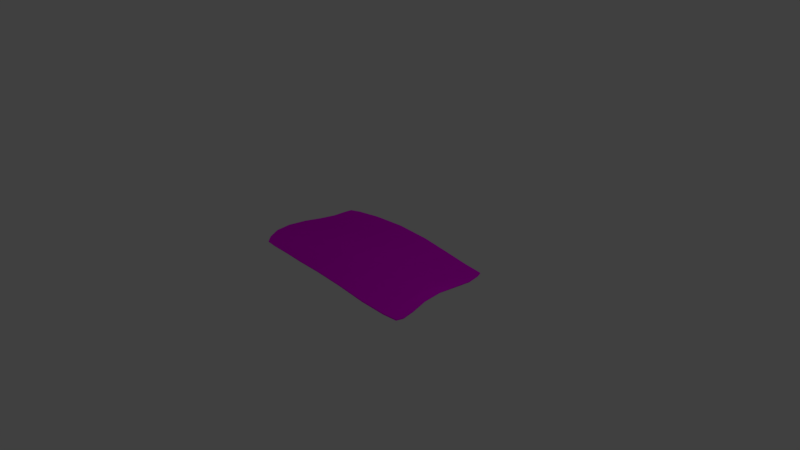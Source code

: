 # Source: photo-mag.blend  (saved by Blender 2.77.0; exported with 4.5.12 LTS)
import bpy
from mathutils import Matrix  # noqa: F401  (used for matrix-valued properties, if any)

bpy.ops.wm.read_factory_settings(use_empty=True)
scene = bpy.context.scene
scene.name = 'Scene'

# ---- collections
col_collection_1 = bpy.data.collections.new('Collection 1'); scene.collection.children.link(col_collection_1)

# ---- images (referenced by path relative to the original .blend; pixels are not part of the script)
import os
ASSET_DIR = os.environ.get("B2B_ASSET_DIR", "")  # directory of the original .blend (textures are referenced by path, not embedded)
HERE = os.path.dirname(os.path.abspath(__file__))  # packed textures are extracted next to this script under _unpacked/

def load_image(name, relpath, width, height, colorspace="sRGB"):
    """Load a texture the original file referenced (path relative to the .blend, or extracted next to this script)."""
    p = next((c for c in (os.path.join(HERE, relpath), os.path.join(ASSET_DIR, relpath)) if relpath and os.path.exists(c)), "")
    if p:
        img = bpy.data.images.load(p, check_existing=True)
        img.name = name
    else:  # same state as the original file: an image datablock whose file is absent (Cycles renders it pink)
        img = bpy.data.images.new(name, width, height)
        img.source = "FILE"
        img.filepath = "//" + (relpath or name)
    img.colorspace_settings.name = colorspace
    return img
img_photo_accident_png = load_image('photo-accident.png', 'photo-accident.png', 1024, 1024, 'sRGB')

# ---- materials (node trees are filled in below, after node groups)
mat_photo = bpy.data.materials.new('photo')
mat_photo.alpha_threshold = 0.0
mat_photo.roughness = 0.5

# ---- material node trees
mat_photo.use_nodes = True; mat_photo.node_tree.nodes.clear()
_N = mat_photo.node_tree.nodes; _L = mat_photo.node_tree.links
n0 = _N.new('ShaderNodeOutputMaterial'); n0.name = 'Material Output'; n0.location = (300, 300)
n1 = _N.new('ShaderNodeMixShader'); n1.name = 'Mix Shader'; n1.location = (10, 300)
n2 = _N.new('ShaderNodeBsdfDiffuse'); n2.name = 'Diffuse BSDF'; n2.location = (-190, 200)
n3 = _N.new('ShaderNodeBsdfAnisotropic'); n3.name = 'Glossy BSDF'; n3.location = (-190, 100)
n3.distribution = 'GGX'
n3.inputs[1].default_value = 0.4472
n4 = _N.new('ShaderNodeTexImage'); n4.name = 'Image Texture'; n4.location = (-380, 200)
n4.width = 140
n4.image = img_photo_accident_png
n5 = _N.new('ShaderNodeTexImage'); n5.name = 'Image Texture.001'; n5.location = (-367, -97)
n5.width = 140
n5.image = img_photo_accident_png
_L.new(n1.outputs[0], n0.inputs[0])
_L.new(n2.outputs[0], n1.inputs[1])
_L.new(n3.outputs[0], n1.inputs[2])
_L.new(n4.outputs[0], n2.inputs[0])
_L.new(n5.outputs[0], n3.inputs[0])
n0.is_active_output = True

# ---- world
world_world = bpy.data.worlds.new('World'); scene.world = world_world
world_world.color = (0.05088, 0.05088, 0.05088)
world_world.use_sun_shadow = False
world_world.sun_shadow_jitter_overblur = 0.0
world_world.cycles.sampling_method = 'MANUAL'

# ---- cameras
cam_camera = bpy.data.cameras.new('Camera')
cam_camera.clip_end = 100.0
cam_camera.lens = 35.0
cam_camera.sensor_width = 32.0
cam_camera.sensor_height = 18.0
cam_camera.ortho_scale = 7.314
cam_camera.dof.focus_distance = 0.0

# ---- lights
light_lamp = bpy.data.lights.new('Lamp', 'POINT')
light_lamp.transmission_factor = 0.0
light_lamp.cutoff_distance = 30.0
light_lamp.energy = 100.0
light_lamp.shadow_buffer_clip_start = 1.001
light_lamp.shadow_soft_size = 0.1
light_lamp.shadow_maximum_resolution = 0.006
light_lamp.use_absolute_resolution = True

# ---- meshes
me_plane = bpy.data.meshes.new('Plane')
me_plane.from_pydata([(-0.7108, -0.7475, -0.03687), (0.8111, -0.859, 0.003436), (-0.6919, 0.7415, -0.02538), (0.7813, 0.6679, 0.04121), (-0.7955, 0.01328, -0.02377), (-0.06939, -0.804, -0.004579), (0.7547, -0.01118, -0.02148), (0.1152, 0.8646, 0.008515), (0.005024, -0.02469, 0.06273), (-0.7884, -0.4942, 0.0131), (0.4791, -0.8782, 0.007143), (0.8063, 0.4191, 0.01601), (-0.4267, 0.8379, 0.01382), (-0.7323, 0.4775, -0.05817), (-0.4736, -0.7546, -0.05037), (0.7929, -0.5423, -0.04021), (0.6028, 0.7395, -0.001995), (0.1078, 0.5014, 0.0143), (-0.07504, -0.4804, 0.02505), (-0.4907, -0.02712, 0.03485), (0.5255, 0.01338, 0.02283), (0.4658, -0.5002, -0.0001999), (-0.4918, -0.4982, 0.0208), (-0.448, 0.4963, -0.02506), (0.6258, 0.4446, 0.005574), (-0.7479, -0.6638, -0.009418), (0.7005, -0.8845, 0.007643), (0.7999, 0.5808, 0.0384), (-0.6094, 0.7882, -0.01203), (-0.7577, 0.2646, -0.04674), (-0.2906, -0.7789, -0.03472), (0.7606, -0.2816, -0.03142), (0.3817, 0.8147, -0.01737), (0.1192, 0.7466, 0.01134), (-0.04654, -0.267, 0.04776), (-0.6825, 7.483e-05, 0.0008008), (0.2784, 0.002189, 0.03743), (-0.8089, -0.2575, 0.0005807), (0.2018, -0.8374, 0.008915), (0.7799, 0.2256, -0.00958), (-0.1678, 0.8698, 0.02853), (-0.7151, 0.6521, -0.04423), (-0.6243, -0.7556, -0.04682), (0.8196, -0.7489, -0.01678), (0.737, 0.6895, 0.02656), (0.06608, 0.2386, 0.0439), (-0.07765, -0.6765, 0.002949), (-0.2605, -0.04023, 0.06327), (0.6841, 0.005902, 0.005192), (0.4826, -0.2408, 0.0202), (0.4753, -0.7367, 0.001186), (0.1903, -0.4715, 0.02221), (0.6826, -0.531, -0.02275), (-0.4971, -0.2883, 0.03759), (-0.4818, -0.657, -0.02343), (-0.675, -0.5033, 0.02526), (-0.2959, -0.4995, 0.01553), (-0.4418, 0.7238, -0.008755), (-0.4627, 0.2451, 0.00421), (-0.6364, 0.4924, -0.05366), (-0.1864, 0.4994, 0.0111), (0.6264, 0.636, 0.007859), (0.5805, 0.241, 0.008939), (0.3883, 0.4852, -0.006311), (0.7648, 0.4206, 0.01731), (0.7249, 0.2335, 0.003825), (0.342, 0.2469, 0.01506), (0.3957, 0.7072, -0.01094), (-0.2163, 0.2334, 0.04205), (-0.6512, 0.2641, -0.03108), (-0.6285, 0.6895, -0.03714), (-0.2953, -0.672, -0.02153), (-0.6473, -0.6664, -0.0124), (-0.6903, -0.2746, 0.02216), (0.7028, -0.7571, -0.007713), (0.1933, -0.6931, 0.01244), (0.221, -0.2398, 0.03659), (0.6698, -0.2619, -0.002382), (-0.286, -0.2916, 0.04571), (-0.1748, 0.7471, 0.01913), (0.7613, 0.5908, 0.03088), (-0.7114, -0.7416, -0.05598), (0.8103, -0.8619, -0.01633), (-0.6918, 0.746, -0.04486), (0.7869, 0.6691, 0.02203), (-0.792, 0.01111, -0.04333), (-0.06791, -0.8028, -0.02449), (0.7486, -0.01022, -0.04049), (0.1138, 0.8645, -0.01144), (0.004241, -0.02479, 0.04275), (-0.7863, -0.4929, -0.006746), (0.4786, -0.8792, -0.01283), (0.8058, 0.4215, -0.003845), (-0.4252, 0.8411, -0.005868), (-0.7307, 0.4772, -0.0781), (-0.4731, -0.7499, -0.06981), (0.7897, -0.5432, -0.05993), (0.6047, 0.7384, -0.02188), (0.1069, 0.5004, -0.005658), (-0.07469, -0.4781, 0.005184), (-0.4882, -0.02845, 0.01505), (0.524, 0.01317, 0.002889), (0.4643, -0.4995, -0.02013), (-0.4918, -0.4951, 0.001043), (-0.4452, 0.4956, -0.04485), (0.627, 0.4446, -0.01439), (-0.7476, -0.659, -0.02883), (0.7, -0.8867, -0.01223), (0.8031, 0.5826, 0.01875), (-0.608, 0.7924, -0.03154), (-0.7549, 0.2624, -0.06643), (-0.2885, -0.7763, -0.05443), (0.7554, -0.2809, -0.05072), (0.3809, 0.8136, -0.03733), (0.1181, 0.7465, -0.008623), (-0.04697, -0.2654, 0.02783), (-0.6793, -0.001925, -0.01884), (0.277, 0.001877, 0.01748), (-0.8056, -0.2587, -0.01911), (0.2019, -0.8372, -0.01108), (0.7756, 0.2275, -0.02901), (-0.1677, 0.8713, 0.008581), (-0.7145, 0.6546, -0.06407), (-0.6253, -0.7495, -0.0658), (0.8181, -0.7513, -0.03657), (0.7412, 0.6895, 0.007003), (0.06521, 0.237, 0.02399), (-0.07631, -0.6747, -0.01692), (-0.2594, -0.04066, 0.0433), (0.6802, 0.006454, -0.01441), (0.4809, -0.2398, 0.0002974), (0.4744, -0.7372, -0.01878), (0.1896, -0.4702, 0.002267), (0.68, -0.5311, -0.04258), (-0.4959, -0.2877, 0.01763), (-0.4821, -0.6519, -0.04277), (-0.6741, -0.501, 0.005404), (-0.2954, -0.4963, -0.004209), (-0.4397, 0.7261, -0.0285), (-0.4597, 0.2427, -0.01542), (-0.6342, 0.4922, -0.07354), (-0.1851, 0.4985, -0.008833), (0.6287, 0.6357, -0.012), (0.58, 0.2404, -0.01105), (0.3879, 0.4844, -0.02629), (0.7652, 0.4222, -0.002625), (0.7225, 0.2345, -0.01601), (0.3409, 0.2455, -0.004859), (0.3955, 0.7064, -0.03093), (-0.2149, 0.2313, 0.02222), (-0.6482, 0.2618, -0.05072), (-0.6271, 0.6925, -0.05686), (-0.2939, -0.6686, -0.04117), (-0.6479, -0.661, -0.03164), (-0.6879, -0.2752, 0.002316), (0.7015, -0.7589, -0.02759), (0.1932, -0.6924, -0.007547), (0.2198, -0.2386, 0.01666), (0.666, -0.261, -0.022), (-0.2854, -0.29, 0.02578), (-0.1742, 0.7482, -0.0008282), (0.7649, 0.5918, 0.01124)], [], [(80, 27, 3, 44), (79, 33, 7, 40), (78, 34, 8, 47), (77, 31, 6, 48), (76, 49, 20, 36), (75, 50, 21, 51), (74, 43, 15, 52), (73, 53, 19, 35), (72, 54, 22, 55), (71, 46, 18, 56), (70, 57, 12, 28), (69, 58, 23, 59), (68, 45, 17, 60), (67, 61, 16, 32), (66, 62, 24, 63), (65, 39, 11, 64), (62, 65, 64, 24), (20, 48, 65, 62), (48, 6, 39, 65), (45, 66, 63, 17), (8, 36, 66, 45), (36, 20, 62, 66), (33, 67, 32, 7), (17, 63, 67, 33), (63, 24, 61, 67), (58, 68, 60, 23), (19, 47, 68, 58), (47, 8, 45, 68), (29, 69, 59, 13), (4, 35, 69, 29), (35, 19, 58, 69), (41, 70, 28, 2), (13, 59, 70, 41), (59, 23, 57, 70), (54, 71, 56, 22), (14, 30, 71, 54), (30, 5, 46, 71), (25, 72, 55, 9), (0, 42, 72, 25), (42, 14, 54, 72), (37, 73, 35, 4), (9, 55, 73, 37), (55, 22, 53, 73), (50, 74, 52, 21), (10, 26, 74, 50), (26, 1, 43, 74), (46, 75, 51, 18), (5, 38, 75, 46), (38, 10, 50, 75), (34, 76, 36, 8), (18, 51, 76, 34), (51, 21, 49, 76), (49, 77, 48, 20), (21, 52, 77, 49), (52, 15, 31, 77), (53, 78, 47, 19), (22, 56, 78, 53), (56, 18, 34, 78), (57, 79, 40, 12), (23, 60, 79, 57), (60, 17, 33, 79), (61, 80, 44, 16), (24, 64, 80, 61), (64, 11, 27, 80), (125, 84, 108, 161), (121, 88, 114, 160), (128, 89, 115, 159), (129, 87, 112, 158), (117, 101, 130, 157), (132, 102, 131, 156), (133, 96, 124, 155), (116, 100, 134, 154), (136, 103, 135, 153), (137, 99, 127, 152), (109, 93, 138, 151), (140, 104, 139, 150), (141, 98, 126, 149), (113, 97, 142, 148), (144, 105, 143, 147), (145, 92, 120, 146), (105, 145, 146, 143), (143, 146, 129, 101), (146, 120, 87, 129), (98, 144, 147, 126), (126, 147, 117, 89), (147, 143, 101, 117), (88, 113, 148, 114), (114, 148, 144, 98), (148, 142, 105, 144), (104, 141, 149, 139), (139, 149, 128, 100), (149, 126, 89, 128), (94, 140, 150, 110), (110, 150, 116, 85), (150, 139, 100, 116), (83, 109, 151, 122), (122, 151, 140, 94), (151, 138, 104, 140), (103, 137, 152, 135), (135, 152, 111, 95), (152, 127, 86, 111), (90, 136, 153, 106), (106, 153, 123, 81), (153, 135, 95, 123), (85, 116, 154, 118), (118, 154, 136, 90), (154, 134, 103, 136), (102, 133, 155, 131), (131, 155, 107, 91), (155, 124, 82, 107), (99, 132, 156, 127), (127, 156, 119, 86), (156, 131, 91, 119), (89, 117, 157, 115), (115, 157, 132, 99), (157, 130, 102, 132), (101, 129, 158, 130), (130, 158, 133, 102), (158, 112, 96, 133), (100, 128, 159, 134), (134, 159, 137, 103), (159, 115, 99, 137), (93, 121, 160, 138), (138, 160, 141, 104), (160, 114, 98, 141), (97, 125, 161, 142), (142, 161, 145, 105), (161, 108, 92, 145), (0, 25, 106, 81), (1, 26, 107, 82), (3, 27, 108, 84), (2, 28, 109, 83), (4, 29, 110, 85), (5, 30, 111, 86), (6, 31, 112, 87), (7, 32, 113, 88), (9, 37, 118, 90), (10, 38, 119, 91), (11, 39, 120, 92), (12, 40, 121, 93), (13, 41, 122, 94), (14, 42, 123, 95), (15, 43, 124, 96), (16, 44, 125, 97), (25, 9, 90, 106), (26, 10, 91, 107), (27, 11, 92, 108), (28, 12, 93, 109), (29, 13, 94, 110), (30, 14, 95, 111), (31, 15, 96, 112), (32, 16, 97, 113), (37, 4, 85, 118), (38, 5, 86, 119), (39, 6, 87, 120), (40, 7, 88, 121), (41, 2, 83, 122), (42, 0, 81, 123), (43, 1, 82, 124), (44, 3, 84, 125)])
_uv = me_plane.uv_layers.new(name='UVMap')
_uv.uv.foreach_set('vector', [0.8836, 0.8064, 0.9049, 0.8036, 0.8933, 0.8418, 0.868, 0.8484, 0.3913, 0.8576, 0.5458, 0.8611, 0.5424, 0.9115, 0.3942, 0.9128, 0.3327, 0.3766, 0.4666, 0.3949, 0.4932, 0.5128, 0.3456, 0.499, 0.8534, 0.4163, 0.8979, 0.4095, 0.889, 0.5336, 0.8551, 0.5408, 0.614, 0.4151, 0.7551, 0.4214, 0.7729, 0.5414, 0.6416, 0.531, 0.6043, 0.1946, 0.76, 0.1826, 0.7496, 0.2976, 0.5998, 0.3028, 0.8836, 0.1803, 0.9451, 0.1886, 0.921, 0.2885, 0.8645, 0.29, 0.1066, 0.3745, 0.2142, 0.3727, 0.219, 0.4989, 0.1161, 0.5064, 0.1322, 0.1842, 0.2271, 0.1949, 0.218, 0.2702, 0.1128, 0.262, 0.3317, 0.193, 0.4527, 0.1954, 0.4525, 0.2907, 0.3291, 0.2755, 0.155, 0.8172, 0.2514, 0.8391, 0.2579, 0.8926, 0.163, 0.8641, 0.1392, 0.6278, 0.238, 0.6255, 0.2489, 0.7367, 0.1513, 0.7286, 0.3702, 0.6279, 0.5237, 0.6364, 0.5426, 0.7534, 0.3864, 0.7468, 0.6885, 0.8453, 0.8102, 0.8208, 0.7947, 0.8638, 0.6791, 0.8902, 0.6702, 0.6438, 0.7954, 0.6456, 0.814, 0.7368, 0.6889, 0.7491, 0.8704, 0.6448, 0.8973, 0.6414, 0.9094, 0.73, 0.888, 0.73, 0.7954, 0.6456, 0.8704, 0.6448, 0.888, 0.73, 0.814, 0.7368, 0.7729, 0.5414, 0.8551, 0.5408, 0.8704, 0.6448, 0.7954, 0.6456, 0.8551, 0.5408, 0.889, 0.5336, 0.8973, 0.6414, 0.8704, 0.6448, 0.5237, 0.6364, 0.6702, 0.6438, 0.6889, 0.7491, 0.5426, 0.7534, 0.4932, 0.5128, 0.6416, 0.531, 0.6702, 0.6438, 0.5237, 0.6364, 0.6416, 0.531, 0.7729, 0.5414, 0.7954, 0.6456, 0.6702, 0.6438, 0.5458, 0.8611, 0.6885, 0.8453, 0.6791, 0.8902, 0.5424, 0.9115, 0.5426, 0.7534, 0.6889, 0.7491, 0.6885, 0.8453, 0.5458, 0.8611, 0.6889, 0.7491, 0.814, 0.7368, 0.8102, 0.8208, 0.6885, 0.8453, 0.238, 0.6255, 0.3702, 0.6279, 0.3864, 0.7468, 0.2489, 0.7367, 0.219, 0.4989, 0.3456, 0.499, 0.3702, 0.6279, 0.238, 0.6255, 0.3456, 0.499, 0.4932, 0.5128, 0.5237, 0.6364, 0.3702, 0.6279, 0.0836, 0.6247, 0.1392, 0.6278, 0.1513, 0.7286, 0.1007, 0.7197, 0.05705, 0.5092, 0.1161, 0.5064, 0.1392, 0.6278, 0.0836, 0.6247, 0.1161, 0.5064, 0.219, 0.4989, 0.238, 0.6255, 0.1392, 0.6278, 0.1096, 0.7985, 0.155, 0.8172, 0.163, 0.8641, 0.1203, 0.8404, 0.1007, 0.7197, 0.1513, 0.7286, 0.155, 0.8172, 0.1096, 0.7985, 0.1513, 0.7286, 0.2489, 0.7367, 0.2514, 0.8391, 0.155, 0.8172, 0.2271, 0.1949, 0.3317, 0.193, 0.3291, 0.2755, 0.218, 0.2702, 0.2338, 0.1493, 0.3351, 0.1414, 0.3317, 0.193, 0.2271, 0.1949, 0.3351, 0.1414, 0.4584, 0.1327, 0.4527, 0.1954, 0.3317, 0.193, 0.07432, 0.1821, 0.1322, 0.1842, 0.1128, 0.262, 0.04968, 0.2639, 0.09849, 0.144, 0.1487, 0.1437, 0.1322, 0.1842, 0.07432, 0.1821, 0.1487, 0.1437, 0.2338, 0.1493, 0.2271, 0.1949, 0.1322, 0.1842, 0.04278, 0.3801, 0.1066, 0.3745, 0.1161, 0.5064, 0.05705, 0.5092, 0.04968, 0.2639, 0.1128, 0.262, 0.1066, 0.3745, 0.04278, 0.3801, 0.1128, 0.262, 0.218, 0.2702, 0.2142, 0.3727, 0.1066, 0.3745, 0.76, 0.1826, 0.8836, 0.1803, 0.8645, 0.29, 0.7496, 0.2976, 0.7659, 0.1119, 0.8881, 0.1158, 0.8836, 0.1803, 0.76, 0.1826, 0.8881, 0.1158, 0.9472, 0.1325, 0.9451, 0.1886, 0.8836, 0.1803, 0.4527, 0.1954, 0.6043, 0.1946, 0.5998, 0.3028, 0.4525, 0.2907, 0.4584, 0.1327, 0.611, 0.1232, 0.6043, 0.1946, 0.4527, 0.1954, 0.611, 0.1232, 0.7659, 0.1119, 0.76, 0.1826, 0.6043, 0.1946, 0.4666, 0.3949, 0.614, 0.4151, 0.6416, 0.531, 0.4932, 0.5128, 0.4525, 0.2907, 0.5998, 0.3028, 0.614, 0.4151, 0.4666, 0.3949, 0.5998, 0.3028, 0.7496, 0.2976, 0.7551, 0.4214, 0.614, 0.4151, 0.7551, 0.4214, 0.8534, 0.4163, 0.8551, 0.5408, 0.7729, 0.5414, 0.7496, 0.2976, 0.8645, 0.29, 0.8534, 0.4163, 0.7551, 0.4214, 0.8645, 0.29, 0.921, 0.2885, 0.8979, 0.4095, 0.8534, 0.4163, 0.2142, 0.3727, 0.3327, 0.3766, 0.3456, 0.499, 0.219, 0.4989, 0.218, 0.2702, 0.3291, 0.2755, 0.3327, 0.3766, 0.2142, 0.3727, 0.3291, 0.2755, 0.4525, 0.2907, 0.4666, 0.3949, 0.3327, 0.3766, 0.2514, 0.8391, 0.3913, 0.8576, 0.3942, 0.9128, 0.2579, 0.8926, 0.2489, 0.7367, 0.3864, 0.7468, 0.3913, 0.8576, 0.2514, 0.8391, 0.3864, 0.7468, 0.5426, 0.7534, 0.5458, 0.8611, 0.3913, 0.8576, 0.8102, 0.8208, 0.8836, 0.8064, 0.868, 0.8484, 0.7947, 0.8638, 0.814, 0.7368, 0.888, 0.73, 0.8836, 0.8064, 0.8102, 0.8208, 0.888, 0.73, 0.9094, 0.73, 0.9049, 0.8036, 0.8836, 0.8064, 0.8676, 0.8457, 0.8935, 0.8397, 0.9037, 0.802, 0.8828, 0.8044, 0.3948, 0.9102, 0.5412, 0.9083, 0.5448, 0.8581, 0.3922, 0.8553, 0.3472, 0.4983, 0.4926, 0.5121, 0.4665, 0.3959, 0.334, 0.3778, 0.8505, 0.5402, 0.8831, 0.5333, 0.8924, 0.4098, 0.8488, 0.4167, 0.6397, 0.5302, 0.7701, 0.5405, 0.7523, 0.4219, 0.6123, 0.4158, 0.5986, 0.3043, 0.7469, 0.2988, 0.7575, 0.1841, 0.6033, 0.1966, 0.8605, 0.2908, 0.9163, 0.289, 0.9411, 0.1891, 0.8801, 0.1811, 0.1204, 0.505, 0.2222, 0.4979, 0.2167, 0.3735, 0.1105, 0.3747, 0.116, 0.2643, 0.2198, 0.2728, 0.2287, 0.199, 0.1342, 0.1886, 0.3304, 0.2782, 0.4529, 0.2929, 0.4537, 0.1979, 0.3334, 0.1964, 0.1658, 0.8631, 0.2602, 0.8909, 0.254, 0.8375, 0.1578, 0.816, 0.1547, 0.7265, 0.2519, 0.7344, 0.2412, 0.6231, 0.1431, 0.6255, 0.3877, 0.7443, 0.5418, 0.7508, 0.523, 0.6342, 0.3717, 0.6256, 0.6773, 0.8867, 0.7936, 0.8605, 0.8092, 0.8182, 0.687, 0.8422, 0.6873, 0.7467, 0.8124, 0.7348, 0.7931, 0.6438, 0.6683, 0.6417, 0.8855, 0.7287, 0.9062, 0.729, 0.8923, 0.6408, 0.8665, 0.6437, 0.8124, 0.7348, 0.8855, 0.7287, 0.8665, 0.6437, 0.7931, 0.6438, 0.7931, 0.6438, 0.8665, 0.6437, 0.8505, 0.5402, 0.7701, 0.5405, 0.8665, 0.6437, 0.8923, 0.6408, 0.8831, 0.5333, 0.8505, 0.5402, 0.5418, 0.7508, 0.6873, 0.7467, 0.6683, 0.6417, 0.523, 0.6342, 0.523, 0.6342, 0.6683, 0.6417, 0.6397, 0.5302, 0.4926, 0.5121, 0.6683, 0.6417, 0.7931, 0.6438, 0.7701, 0.5405, 0.6397, 0.5302, 0.5412, 0.9083, 0.6773, 0.8867, 0.687, 0.8422, 0.5448, 0.8581, 0.5448, 0.8581, 0.687, 0.8422, 0.6873, 0.7467, 0.5418, 0.7508, 0.687, 0.8422, 0.8092, 0.8182, 0.8124, 0.7348, 0.6873, 0.7467, 0.2519, 0.7344, 0.3877, 0.7443, 0.3717, 0.6256, 0.2412, 0.6231, 0.2412, 0.6231, 0.3717, 0.6256, 0.3472, 0.4983, 0.2222, 0.4979, 0.3717, 0.6256, 0.523, 0.6342, 0.4926, 0.5121, 0.3472, 0.4983, 0.104, 0.7177, 0.1547, 0.7265, 0.1431, 0.6255, 0.08772, 0.6225, 0.08772, 0.6225, 0.1431, 0.6255, 0.1204, 0.505, 0.06183, 0.5077, 0.1431, 0.6255, 0.2412, 0.6231, 0.2222, 0.4979, 0.1204, 0.505, 0.1228, 0.8397, 0.1658, 0.8631, 0.1578, 0.816, 0.1124, 0.7971, 0.1124, 0.7971, 0.1578, 0.816, 0.1547, 0.7265, 0.104, 0.7177, 0.1578, 0.816, 0.254, 0.8375, 0.2519, 0.7344, 0.1547, 0.7265, 0.2198, 0.2728, 0.3304, 0.2782, 0.3334, 0.1964, 0.2287, 0.199, 0.2287, 0.199, 0.3334, 0.1964, 0.3373, 0.1448, 0.2358, 0.1536, 0.3334, 0.1964, 0.4537, 0.1979, 0.4594, 0.1355, 0.3373, 0.1448, 0.05394, 0.2658, 0.116, 0.2643, 0.1342, 0.1886, 0.07735, 0.1862, 0.07735, 0.1862, 0.1342, 0.1886, 0.1504, 0.1487, 0.1008, 0.1489, 0.1342, 0.1886, 0.2287, 0.199, 0.2358, 0.1536, 0.1504, 0.1487, 0.06183, 0.5077, 0.1204, 0.505, 0.1105, 0.3747, 0.04765, 0.3799, 0.04765, 0.3799, 0.1105, 0.3747, 0.116, 0.2643, 0.05394, 0.2658, 0.1105, 0.3747, 0.2167, 0.3735, 0.2198, 0.2728, 0.116, 0.2643, 0.7469, 0.2988, 0.8605, 0.2908, 0.8801, 0.1811, 0.7575, 0.1841, 0.7575, 0.1841, 0.8801, 0.1811, 0.885, 0.1169, 0.7636, 0.1137, 0.8801, 0.1811, 0.9411, 0.1891, 0.9436, 0.1331, 0.885, 0.1169, 0.4529, 0.2929, 0.5986, 0.3043, 0.6033, 0.1966, 0.4537, 0.1979, 0.4537, 0.1979, 0.6033, 0.1966, 0.6101, 0.1255, 0.4594, 0.1355, 0.6033, 0.1966, 0.7575, 0.1841, 0.7636, 0.1137, 0.6101, 0.1255, 0.4926, 0.5121, 0.6397, 0.5302, 0.6123, 0.4158, 0.4665, 0.3959, 0.4665, 0.3959, 0.6123, 0.4158, 0.5986, 0.3043, 0.4529, 0.2929, 0.6123, 0.4158, 0.7523, 0.4219, 0.7469, 0.2988, 0.5986, 0.3043, 0.7701, 0.5405, 0.8505, 0.5402, 0.8488, 0.4167, 0.7523, 0.4219, 0.7523, 0.4219, 0.8488, 0.4167, 0.8605, 0.2908, 0.7469, 0.2988, 0.8488, 0.4167, 0.8924, 0.4098, 0.9163, 0.289, 0.8605, 0.2908, 0.2222, 0.4979, 0.3472, 0.4983, 0.334, 0.3778, 0.2167, 0.3735, 0.2167, 0.3735, 0.334, 0.3778, 0.3304, 0.2782, 0.2198, 0.2728, 0.334, 0.3778, 0.4665, 0.3959, 0.4529, 0.2929, 0.3304, 0.2782, 0.2602, 0.8909, 0.3948, 0.9102, 0.3922, 0.8553, 0.254, 0.8375, 0.254, 0.8375, 0.3922, 0.8553, 0.3877, 0.7443, 0.2519, 0.7344, 0.3922, 0.8553, 0.5448, 0.8581, 0.5418, 0.7508, 0.3877, 0.7443, 0.7936, 0.8605, 0.8676, 0.8457, 0.8828, 0.8044, 0.8092, 0.8182, 0.8092, 0.8182, 0.8828, 0.8044, 0.8855, 0.7287, 0.8124, 0.7348, 0.8828, 0.8044, 0.9037, 0.802, 0.9062, 0.729, 0.8855, 0.7287, 0.09849, 0.144, 0.07432, 0.1821, 0.07735, 0.1862, 0.1008, 0.1489, 0.9472, 0.1325, 0.8881, 0.1158, 0.885, 0.1169, 0.9436, 0.1331, 0.8933, 0.8418, 0.9049, 0.8036, 0.9037, 0.802, 0.8935, 0.8397, 0.1203, 0.8404, 0.163, 0.8641, 0.1658, 0.8631, 0.1228, 0.8397, 0.05705, 0.5092, 0.0836, 0.6247, 0.08772, 0.6225, 0.06183, 0.5077, 0.4584, 0.1327, 0.3351, 0.1414, 0.3373, 0.1448, 0.4594, 0.1355, 0.889, 0.5336, 0.8979, 0.4095, 0.8924, 0.4098, 0.8831, 0.5333, 0.5424, 0.9115, 0.6791, 0.8902, 0.6773, 0.8867, 0.5412, 0.9083, 0.04968, 0.2639, 0.04278, 0.3801, 0.04765, 0.3799, 0.05394, 0.2658, 0.7659, 0.1119, 0.611, 0.1232, 0.6101, 0.1255, 0.7636, 0.1137, 0.9094, 0.73, 0.8973, 0.6414, 0.8923, 0.6408, 0.9062, 0.729, 0.2579, 0.8926, 0.3942, 0.9128, 0.3948, 0.9102, 0.2602, 0.8909, 0.1007, 0.7197, 0.1096, 0.7985, 0.1124, 0.7971, 0.104, 0.7177, 0.2338, 0.1493, 0.1487, 0.1437, 0.1504, 0.1487, 0.2358, 0.1536, 0.921, 0.2885, 0.9451, 0.1886, 0.9411, 0.1891, 0.9163, 0.289, 0.7947, 0.8638, 0.868, 0.8484, 0.8676, 0.8457, 0.7936, 0.8605, 0.07432, 0.1821, 0.04968, 0.2639, 0.05394, 0.2658, 0.07735, 0.1862, 0.8881, 0.1158, 0.7659, 0.1119, 0.7636, 0.1137, 0.885, 0.1169, 0.9049, 0.8036, 0.9094, 0.73, 0.9062, 0.729, 0.9037, 0.802, 0.163, 0.8641, 0.2579, 0.8926, 0.2602, 0.8909, 0.1658, 0.8631, 0.0836, 0.6247, 0.1007, 0.7197, 0.104, 0.7177, 0.08772, 0.6225, 0.3351, 0.1414, 0.2338, 0.1493, 0.2358, 0.1536, 0.3373, 0.1448, 0.8979, 0.4095, 0.921, 0.2885, 0.9163, 0.289, 0.8924, 0.4098, 0.6791, 0.8902, 0.7947, 0.8638, 0.7936, 0.8605, 0.6773, 0.8867, 0.04278, 0.3801, 0.05705, 0.5092, 0.06183, 0.5077, 0.04765, 0.3799, 0.611, 0.1232, 0.4584, 0.1327, 0.4594, 0.1355, 0.6101, 0.1255, 0.8973, 0.6414, 0.889, 0.5336, 0.8831, 0.5333, 0.8923, 0.6408, 0.3942, 0.9128, 0.5424, 0.9115, 0.5412, 0.9083, 0.3948, 0.9102, 0.1096, 0.7985, 0.1203, 0.8404, 0.1228, 0.8397, 0.1124, 0.7971, 0.1487, 0.1437, 0.09849, 0.144, 0.1008, 0.1489, 0.1504, 0.1487, 0.9451, 0.1886, 0.9472, 0.1325, 0.9436, 0.1331, 0.9411, 0.1891, 0.868, 0.8484, 0.8933, 0.8418, 0.8935, 0.8397, 0.8676, 0.8457])
me_plane.materials.append(mat_photo)
me_plane.use_remesh_preserve_volume = False
me_plane.use_remesh_preserve_attributes = False
me_plane.use_mirror_vertex_groups = False
me_plane.update()

# ---- objects
ob_plane = bpy.data.objects.new('Plane', me_plane)
ob_lamp = bpy.data.objects.new('Lamp', light_lamp)
ob_camera = bpy.data.objects.new('Camera', cam_camera)

# ---- transforms, parenting, visibility, modifiers, constraints
ob_plane.location = (0.0, 0.0, 0.0)
ob_plane.scale = (1.707, 0.9511, 0.6838)
ob_plane.lineart.crease_threshold = 0.0
ob_lamp.location = (4.076, 1.005, 5.904)
ob_lamp.rotation_euler = (0.6503, 0.05522, 1.866)
ob_lamp.lock_rotations_4d = False
ob_lamp.empty_display_type = 'ARROWS'
ob_lamp.color = (0.0, 0.0, 0.0, 0.0)
ob_lamp.lineart.crease_threshold = 0.0
ob_camera.location = (7.481, -6.508, 5.344)
ob_camera.rotation_euler = (1.109, 0.0, 0.8149)
ob_camera.lock_rotations_4d = False
ob_camera.empty_display_type = 'ARROWS'
ob_camera.color = (0.0, 0.0, 0.0, 0.0)
ob_camera.display_type = 'WIRE'
ob_camera.lineart.crease_threshold = 0.0

# ---- collection membership
col_collection_1.objects.link(ob_plane)
col_collection_1.objects.link(ob_lamp)
col_collection_1.objects.link(ob_camera)

# ---- scene / render settings (as saved in the file)
scene.camera = ob_camera
scene.frame_start = 1; scene.frame_end = 250; scene.frame_set(1)
scene.render.engine = 'CYCLES'
scene.render.resolution_percentage = 50
scene.render.dither_intensity = 0.0
scene.cycles.use_denoising = False
scene.cycles.samples = 128
scene.cycles.sampling_pattern = 'TABULATED_SOBOL'
scene.cycles.light_sampling_threshold = 0.0
scene.cycles.use_adaptive_sampling = False
scene.cycles.use_light_tree = False
scene.cycles.blur_glossy = 0.0
scene.cycles.sample_clamp_indirect = 0.0
scene.view_settings.view_transform = 'Standard'
bpy.context.view_layer.update()
